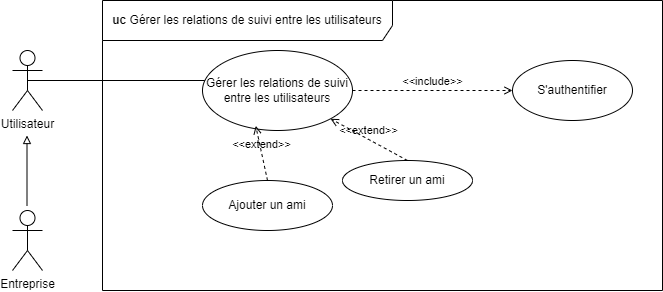

The diagram above was exported from draw.io. Its source (the exported page's mxGraphModel, read from the mxfile embedded in the PNG):
<mxGraphModel dx="1036" dy="606" grid="1" gridSize="10" guides="1" tooltips="1" connect="1" arrows="1" fold="1" page="1" pageScale="1" pageWidth="827" pageHeight="1169" math="0" shadow="0">
  <root>
    <mxCell id="0" />
    <mxCell id="1" parent="0" />
    <mxCell id="MF4S17blTQX0RZOe6XRw-1" value="Utilisateur" style="shape=umlActor;verticalLabelPosition=bottom;verticalAlign=top;html=1;outlineConnect=0;" parent="1" vertex="1">
      <mxGeometry x="60" y="230" width="30" height="60" as="geometry" />
    </mxCell>
    <mxCell id="MF4S17blTQX0RZOe6XRw-2" value="" style="endArrow=none;html=1;rounded=0;exitX=0.5;exitY=0.5;exitDx=0;exitDy=0;exitPerimeter=0;" parent="1" source="MF4S17blTQX0RZOe6XRw-1" edge="1">
      <mxGeometry width="50" height="50" relative="1" as="geometry">
        <mxPoint x="150" y="300" as="sourcePoint" />
        <mxPoint x="260" y="260" as="targetPoint" />
      </mxGeometry>
    </mxCell>
    <mxCell id="MF4S17blTQX0RZOe6XRw-3" value=" Gérer les relations de suivi entre les utilisateurs " style="ellipse;whiteSpace=wrap;html=1;" parent="1" vertex="1">
      <mxGeometry x="250" y="230" width="150" height="80" as="geometry" />
    </mxCell>
    <mxCell id="MF4S17blTQX0RZOe6XRw-8" value="&amp;lt;&amp;lt;extend&amp;gt;&amp;gt;" style="html=1;verticalAlign=bottom;labelBackgroundColor=none;endArrow=open;endFill=0;dashed=1;rounded=0;entryX=0.355;entryY=0.942;entryDx=0;entryDy=0;entryPerimeter=0;exitX=0.5;exitY=0;exitDx=0;exitDy=0;" parent="1" source="MF4S17blTQX0RZOe6XRw-10" target="MF4S17blTQX0RZOe6XRw-3" edge="1">
      <mxGeometry width="160" relative="1" as="geometry">
        <mxPoint x="310" y="480" as="sourcePoint" />
        <mxPoint x="288.81999999999994" y="397.4" as="targetPoint" />
      </mxGeometry>
    </mxCell>
    <mxCell id="MF4S17blTQX0RZOe6XRw-9" value="&amp;lt;&amp;lt;extend&amp;gt;&amp;gt;" style="html=1;verticalAlign=bottom;labelBackgroundColor=none;endArrow=open;endFill=0;dashed=1;rounded=0;entryX=1;entryY=1;entryDx=0;entryDy=0;exitX=0.5;exitY=0;exitDx=0;exitDy=0;" parent="1" source="MF4S17blTQX0RZOe6XRw-11" target="MF4S17blTQX0RZOe6XRw-3" edge="1">
      <mxGeometry width="160" relative="1" as="geometry">
        <mxPoint x="480" y="490" as="sourcePoint" />
        <mxPoint x="495" y="390" as="targetPoint" />
      </mxGeometry>
    </mxCell>
    <mxCell id="MF4S17blTQX0RZOe6XRw-10" value="Ajouter un ami" style="ellipse;whiteSpace=wrap;html=1;" parent="1" vertex="1">
      <mxGeometry x="250" y="360" width="130" height="50" as="geometry" />
    </mxCell>
    <mxCell id="MF4S17blTQX0RZOe6XRw-11" value="Retirer un ami" style="ellipse;whiteSpace=wrap;html=1;" parent="1" vertex="1">
      <mxGeometry x="390" y="340" width="130" height="40" as="geometry" />
    </mxCell>
    <mxCell id="MF4S17blTQX0RZOe6XRw-12" value="&amp;lt;&amp;lt;include&amp;gt;&amp;gt;" style="html=1;verticalAlign=bottom;labelBackgroundColor=none;endArrow=open;endFill=0;dashed=1;rounded=0;" parent="1" edge="1">
      <mxGeometry width="160" relative="1" as="geometry">
        <mxPoint x="400" y="270" as="sourcePoint" />
        <mxPoint x="560" y="270" as="targetPoint" />
      </mxGeometry>
    </mxCell>
    <mxCell id="MF4S17blTQX0RZOe6XRw-13" value="S'authentifier" style="ellipse;whiteSpace=wrap;html=1;" parent="1" vertex="1">
      <mxGeometry x="560" y="240" width="120" height="60" as="geometry" />
    </mxCell>
    <mxCell id="MF4S17blTQX0RZOe6XRw-14" value="&lt;b&gt;uc &lt;/b&gt;Gérer les relations de suivi entre les utilisateurs" style="shape=umlFrame;whiteSpace=wrap;html=1;pointerEvents=0;width=290;height=40;" parent="1" vertex="1">
      <mxGeometry x="150" y="180" width="560" height="290" as="geometry" />
    </mxCell>
    <mxCell id="CFpFrVpRiyr6cL88w13K-1" value="" style="endArrow=block;html=1;rounded=0;endFill=0;" parent="1" edge="1">
      <mxGeometry width="50" height="50" relative="1" as="geometry">
        <mxPoint x="74.5" y="385" as="sourcePoint" />
        <mxPoint x="74.5" y="315" as="targetPoint" />
      </mxGeometry>
    </mxCell>
    <mxCell id="CFpFrVpRiyr6cL88w13K-2" value="Entreprise" style="shape=umlActor;verticalLabelPosition=bottom;verticalAlign=top;html=1;outlineConnect=0;" parent="1" vertex="1">
      <mxGeometry x="60" y="390" width="30" height="60" as="geometry" />
    </mxCell>
  </root>
</mxGraphModel>